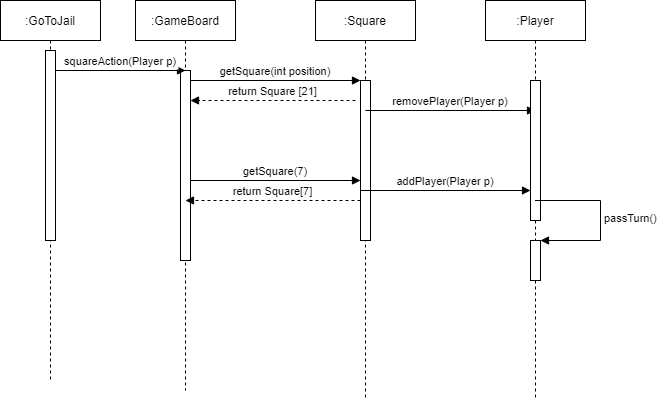

The diagram above was exported from draw.io. Its source (the exported page's mxGraphModel, read from the mxfile embedded in the PNG):
<mxGraphModel dx="1888" dy="547" grid="1" gridSize="10" guides="1" tooltips="1" connect="1" arrows="1" fold="1" page="1" pageScale="1" pageWidth="850" pageHeight="1100" math="0" shadow="0">
  <root>
    <mxCell id="0" />
    <mxCell id="1" parent="0" />
    <mxCell id="3nuBFxr9cyL0pnOWT2aG-1" value=":GameBoard" style="shape=umlLifeline;perimeter=lifelinePerimeter;container=1;collapsible=0;recursiveResize=0;rounded=0;shadow=0;strokeWidth=1;" parent="1" vertex="1">
      <mxGeometry x="120" y="80" width="100" height="390" as="geometry" />
    </mxCell>
    <mxCell id="3nuBFxr9cyL0pnOWT2aG-2" value="" style="points=[];perimeter=orthogonalPerimeter;rounded=0;shadow=0;strokeWidth=1;" parent="3nuBFxr9cyL0pnOWT2aG-1" vertex="1">
      <mxGeometry x="45" y="70" width="10" height="190" as="geometry" />
    </mxCell>
    <mxCell id="3nuBFxr9cyL0pnOWT2aG-5" value=":Square" style="shape=umlLifeline;perimeter=lifelinePerimeter;container=1;collapsible=0;recursiveResize=0;rounded=0;shadow=0;strokeWidth=1;" parent="1" vertex="1">
      <mxGeometry x="300" y="80" width="100" height="400" as="geometry" />
    </mxCell>
    <mxCell id="3nuBFxr9cyL0pnOWT2aG-6" value="" style="points=[];perimeter=orthogonalPerimeter;rounded=0;shadow=0;strokeWidth=1;" parent="3nuBFxr9cyL0pnOWT2aG-5" vertex="1">
      <mxGeometry x="45" y="80" width="10" height="160" as="geometry" />
    </mxCell>
    <mxCell id="DBE2hVv7Wh15JNvcbxos-5" value="removePlayer(Player p)" style="verticalAlign=bottom;endArrow=block;entryX=0;entryY=0;shadow=0;strokeWidth=1;" parent="3nuBFxr9cyL0pnOWT2aG-5" edge="1">
      <mxGeometry relative="1" as="geometry">
        <mxPoint x="50" y="110.00000000000011" as="sourcePoint" />
        <mxPoint x="220" y="110.00000000000011" as="targetPoint" />
      </mxGeometry>
    </mxCell>
    <mxCell id="DBE2hVv7Wh15JNvcbxos-1" value="getSquare(7)" style="verticalAlign=bottom;endArrow=block;entryX=0;entryY=0;shadow=0;strokeWidth=1;" parent="3nuBFxr9cyL0pnOWT2aG-5" edge="1">
      <mxGeometry relative="1" as="geometry">
        <mxPoint x="-125" y="180.0000000000001" as="sourcePoint" />
        <mxPoint x="45" y="180.0000000000001" as="targetPoint" />
      </mxGeometry>
    </mxCell>
    <mxCell id="Gyda_nnDjgLCEURYD66J-19" value="return Square[7]" style="html=1;verticalAlign=bottom;labelBackgroundColor=none;endArrow=block;endFill=1;dashed=1;rounded=0;" parent="3nuBFxr9cyL0pnOWT2aG-5" edge="1">
      <mxGeometry width="160" relative="1" as="geometry">
        <mxPoint x="45" y="200" as="sourcePoint" />
        <mxPoint x="-130" y="200" as="targetPoint" />
      </mxGeometry>
    </mxCell>
    <mxCell id="3nuBFxr9cyL0pnOWT2aG-8" value="getSquare(int position)" style="verticalAlign=bottom;endArrow=block;entryX=0;entryY=0;shadow=0;strokeWidth=1;" parent="1" source="3nuBFxr9cyL0pnOWT2aG-2" target="3nuBFxr9cyL0pnOWT2aG-6" edge="1">
      <mxGeometry relative="1" as="geometry">
        <mxPoint x="275" y="160" as="sourcePoint" />
      </mxGeometry>
    </mxCell>
    <mxCell id="DBE2hVv7Wh15JNvcbxos-3" value=":Player" style="shape=umlLifeline;perimeter=lifelinePerimeter;container=1;collapsible=0;recursiveResize=0;rounded=0;shadow=0;strokeWidth=1;" parent="1" vertex="1">
      <mxGeometry x="470" y="80" width="100" height="400" as="geometry" />
    </mxCell>
    <mxCell id="DBE2hVv7Wh15JNvcbxos-4" value="" style="points=[];perimeter=orthogonalPerimeter;rounded=0;shadow=0;strokeWidth=1;" parent="DBE2hVv7Wh15JNvcbxos-3" vertex="1">
      <mxGeometry x="45" y="80" width="10" height="140" as="geometry" />
    </mxCell>
    <mxCell id="DBE2hVv7Wh15JNvcbxos-6" value="addPlayer(Player p)" style="verticalAlign=bottom;endArrow=block;entryX=0;entryY=0;shadow=0;strokeWidth=1;" parent="DBE2hVv7Wh15JNvcbxos-3" edge="1">
      <mxGeometry relative="1" as="geometry">
        <mxPoint x="-125" y="190.0000000000001" as="sourcePoint" />
        <mxPoint x="45" y="190.0000000000001" as="targetPoint" />
      </mxGeometry>
    </mxCell>
    <mxCell id="TQR7aVsI_QPknNnDeQGK-7" value="" style="html=1;points=[];perimeter=orthogonalPerimeter;" vertex="1" parent="DBE2hVv7Wh15JNvcbxos-3">
      <mxGeometry x="45" y="240" width="10" height="40" as="geometry" />
    </mxCell>
    <mxCell id="TQR7aVsI_QPknNnDeQGK-8" value="passTurn()" style="edgeStyle=orthogonalEdgeStyle;html=1;align=left;spacingLeft=2;endArrow=block;rounded=0;entryX=1;entryY=0;" edge="1" target="TQR7aVsI_QPknNnDeQGK-7" parent="DBE2hVv7Wh15JNvcbxos-3" source="DBE2hVv7Wh15JNvcbxos-3">
      <mxGeometry relative="1" as="geometry">
        <mxPoint x="85" y="200" as="sourcePoint" />
        <Array as="points">
          <mxPoint x="115" y="200" />
          <mxPoint x="115" y="240" />
        </Array>
      </mxGeometry>
    </mxCell>
    <mxCell id="Gyda_nnDjgLCEURYD66J-17" value="return Square [21]" style="html=1;verticalAlign=bottom;labelBackgroundColor=none;endArrow=block;endFill=1;dashed=1;rounded=0;" parent="1" target="3nuBFxr9cyL0pnOWT2aG-2" edge="1">
      <mxGeometry width="160" relative="1" as="geometry">
        <mxPoint x="340" y="180" as="sourcePoint" />
        <mxPoint x="710" y="240" as="targetPoint" />
      </mxGeometry>
    </mxCell>
    <mxCell id="Gyda_nnDjgLCEURYD66J-24" value=":GoToJail" style="shape=umlLifeline;perimeter=lifelinePerimeter;container=1;collapsible=0;recursiveResize=0;rounded=0;shadow=0;strokeWidth=1;" parent="1" vertex="1">
      <mxGeometry x="-15" y="80" width="100" height="380" as="geometry" />
    </mxCell>
    <mxCell id="Gyda_nnDjgLCEURYD66J-25" value="" style="points=[];perimeter=orthogonalPerimeter;rounded=0;shadow=0;strokeWidth=1;" parent="Gyda_nnDjgLCEURYD66J-24" vertex="1">
      <mxGeometry x="45" y="50" width="10" height="190" as="geometry" />
    </mxCell>
    <mxCell id="Gyda_nnDjgLCEURYD66J-26" value="squareAction(Player p)" style="verticalAlign=bottom;endArrow=block;entryX=0;entryY=0;shadow=0;strokeWidth=1;" parent="1" edge="1">
      <mxGeometry relative="1" as="geometry">
        <mxPoint x="40" y="150" as="sourcePoint" />
        <mxPoint x="170" y="150.0000000000001" as="targetPoint" />
      </mxGeometry>
    </mxCell>
  </root>
</mxGraphModel>